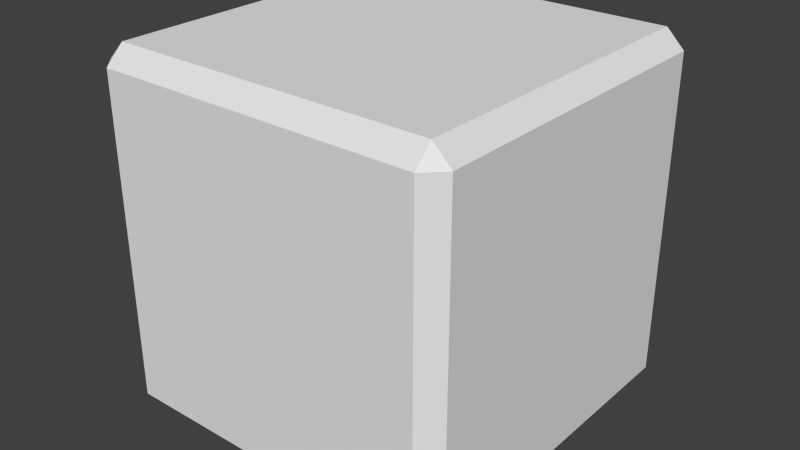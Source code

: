 # Source: beveled_cube.blend  (saved by Blender 2.74.0; exported with 4.5.12 LTS)
import bpy
from mathutils import Matrix  # noqa: F401  (used for matrix-valued properties, if any)

bpy.ops.wm.read_factory_settings(use_empty=True)
scene = bpy.context.scene
scene.name = 'Scene'

# ---- collections
col_collection_1 = bpy.data.collections.new('Collection 1'); scene.collection.children.link(col_collection_1)

# ---- world
world_world = bpy.data.worlds.new('World'); scene.world = world_world
world_world.color = (0.05088, 0.05088, 0.05088)
world_world.use_sun_shadow = False
world_world.sun_shadow_jitter_overblur = 0.0
world_world.cycles.sampling_method = 'MANUAL'
world_world.cycles.sample_map_resolution = 256

# ---- meshes
me_cube_001 = bpy.data.meshes.new('Cube.001')
me_cube_001.from_pydata([(-0.9, -0.9, -1.0), (-0.9, -1.0, -0.9), (-1.0, -0.9, -0.9), (-1.0, -0.9, 0.9), (-0.9, -1.0, 0.9), (-0.9, -0.9, 1.0), (-1.0, 0.9, -0.9), (-0.9, 1.0, -0.9), (-0.9, 0.9, -1.0), (-1.0, 0.9, 0.9), (-0.9, 0.9, 1.0), (-0.9, 1.0, 0.9), (1.0, -0.9, -0.9), (0.9, -1.0, -0.9), (0.9, -0.9, -1.0), (1.0, -0.9, 0.9), (0.9, -0.9, 1.0), (0.9, -1.0, 0.9), (0.9, 1.0, -0.9), (1.0, 0.9, -0.9), (0.9, 0.9, -1.0), (0.9, 1.0, 0.9), (0.9, 0.9, 1.0), (1.0, 0.9, 0.9)], [], [(0, 8, 20, 14), (23, 15, 12, 19), (16, 22, 10, 5), (17, 4, 1, 13), (11, 21, 18, 7), (0, 1, 2), (3, 4, 5), (6, 7, 8), (9, 10, 11), (12, 13, 14), (15, 16, 17), (18, 19, 20), (21, 22, 23), (1, 4, 3, 2), (5, 10, 9, 3), (11, 7, 6, 9), (8, 0, 2, 6), (10, 22, 21, 11), (23, 19, 18, 21), (20, 8, 7, 18), (22, 16, 15, 23), (17, 13, 12, 15), (14, 20, 19, 12), (16, 5, 4, 17), (0, 14, 13, 1), (3, 9, 6, 2)])
me_cube_001.use_remesh_preserve_volume = False
me_cube_001.use_remesh_preserve_attributes = False
me_cube_001.use_mirror_vertex_groups = False
me_cube_001.update()

# ---- objects
ob_cube = bpy.data.objects.new('Cube', me_cube_001)

# ---- transforms, parenting, visibility, modifiers, constraints
ob_cube.location = (0.0, 0.0, 0.0)
ob_cube.lineart.crease_threshold = 0.0

# ---- collection membership
col_collection_1.objects.link(ob_cube)

# ---- scene / render settings (as saved in the file)
scene.frame_start = 1; scene.frame_end = 250; scene.frame_set(1)
scene.render.engine = 'BLENDER_EEVEE_NEXT'
scene.render.resolution_percentage = 50
scene.render.dither_intensity = 0.0
scene.cycles.use_denoising = False
scene.cycles.samples = 10
scene.cycles.sampling_pattern = 'TABULATED_SOBOL'
scene.cycles.light_sampling_threshold = 0.0
scene.cycles.use_adaptive_sampling = False
scene.cycles.use_light_tree = False
scene.cycles.blur_glossy = 0.0
scene.cycles.pixel_filter_type = 'GAUSSIAN'
scene.cycles.sample_clamp_indirect = 0.0
scene.view_settings.view_transform = 'Standard'
bpy.context.view_layer.update()

# ---- added for rendering (the .blend has no active camera and no usable light): camera, sun
cam_auto = bpy.data.cameras.new('AutoCamera')
cam_auto.lens = 50.0
cam_auto.sensor_width = 36.0
cam_auto.clip_end = 1000.0
ob_auto_camera = bpy.data.objects.new('AutoCamera', cam_auto)
scene.collection.objects.link(ob_auto_camera)
ob_auto_camera.location = (3.20507, -3.84609, 2.56406)
ob_auto_camera.rotation_euler = (1.09748, -7.21219e-08, 0.694738)
scene.camera = ob_auto_camera
light_auto_sun = bpy.data.lights.new('AutoSun', 'SUN')
light_auto_sun.energy = 3.0
light_auto_sun.angle = 0.0523599
ob_auto_sun = bpy.data.objects.new('AutoSun', light_auto_sun)
scene.collection.objects.link(ob_auto_sun)
ob_auto_sun.rotation_euler = (0.872665, 0.174533, 0.523599)
bpy.context.view_layer.update()

